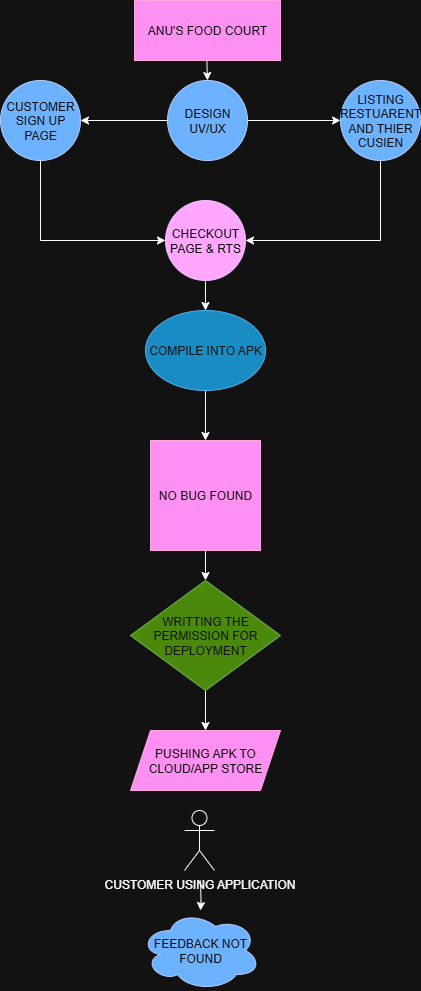

The diagram above was exported from draw.io. Its source (the exported page's mxGraphModel, read from the mxfile embedded in the PNG):
<mxGraphModel dx="715" dy="332" grid="1" gridSize="10" guides="1" tooltips="1" connect="1" arrows="1" fold="1" page="1" pageScale="1" pageWidth="827" pageHeight="1169" math="0" shadow="0">
  <root>
    <mxCell id="0" />
    <mxCell id="1" parent="0" />
    <mxCell id="p1k0U5Oyfxc6QpN4Yknx-5" style="edgeStyle=orthogonalEdgeStyle;rounded=0;orthogonalLoop=1;jettySize=auto;html=1;exitX=0.5;exitY=1;exitDx=0;exitDy=0;entryX=0.5;entryY=0;entryDx=0;entryDy=0;" edge="1" parent="1" target="p1k0U5Oyfxc6QpN4Yknx-3">
      <mxGeometry relative="1" as="geometry">
        <mxPoint x="406" y="50" as="sourcePoint" />
      </mxGeometry>
    </mxCell>
    <mxCell id="p1k0U5Oyfxc6QpN4Yknx-11" style="edgeStyle=orthogonalEdgeStyle;rounded=0;orthogonalLoop=1;jettySize=auto;html=1;exitX=0.5;exitY=1;exitDx=0;exitDy=0;entryX=0;entryY=0.5;entryDx=0;entryDy=0;" edge="1" parent="1" source="p1k0U5Oyfxc6QpN4Yknx-2" target="p1k0U5Oyfxc6QpN4Yknx-10">
      <mxGeometry relative="1" as="geometry">
        <mxPoint x="240" y="250" as="targetPoint" />
      </mxGeometry>
    </mxCell>
    <mxCell id="p1k0U5Oyfxc6QpN4Yknx-2" value="CUSTOMER SIGN UP PAGE" style="ellipse;whiteSpace=wrap;html=1;aspect=fixed;fillColor=#0050ef;fontColor=#ffffff;strokeColor=#001DBC;" vertex="1" parent="1">
      <mxGeometry x="200" y="80" width="80" height="80" as="geometry" />
    </mxCell>
    <mxCell id="p1k0U5Oyfxc6QpN4Yknx-7" style="edgeStyle=orthogonalEdgeStyle;rounded=0;orthogonalLoop=1;jettySize=auto;html=1;exitX=1;exitY=0.5;exitDx=0;exitDy=0;entryX=0;entryY=0.5;entryDx=0;entryDy=0;" edge="1" parent="1" source="p1k0U5Oyfxc6QpN4Yknx-3" target="p1k0U5Oyfxc6QpN4Yknx-4">
      <mxGeometry relative="1" as="geometry" />
    </mxCell>
    <mxCell id="p1k0U5Oyfxc6QpN4Yknx-9" style="edgeStyle=orthogonalEdgeStyle;rounded=0;orthogonalLoop=1;jettySize=auto;html=1;exitX=0;exitY=0.5;exitDx=0;exitDy=0;entryX=1;entryY=0.5;entryDx=0;entryDy=0;" edge="1" parent="1" source="p1k0U5Oyfxc6QpN4Yknx-3" target="p1k0U5Oyfxc6QpN4Yknx-2">
      <mxGeometry relative="1" as="geometry" />
    </mxCell>
    <mxCell id="p1k0U5Oyfxc6QpN4Yknx-3" value="DESIGN UV/UX" style="ellipse;whiteSpace=wrap;html=1;aspect=fixed;fillColor=#0050ef;fontColor=#ffffff;strokeColor=#001DBC;" vertex="1" parent="1">
      <mxGeometry x="367" y="80" width="80" height="80" as="geometry" />
    </mxCell>
    <mxCell id="p1k0U5Oyfxc6QpN4Yknx-14" style="edgeStyle=orthogonalEdgeStyle;rounded=0;orthogonalLoop=1;jettySize=auto;html=1;exitX=0.5;exitY=1;exitDx=0;exitDy=0;entryX=1;entryY=0.5;entryDx=0;entryDy=0;" edge="1" parent="1" source="p1k0U5Oyfxc6QpN4Yknx-4" target="p1k0U5Oyfxc6QpN4Yknx-10">
      <mxGeometry relative="1" as="geometry">
        <mxPoint x="580" y="240" as="targetPoint" />
      </mxGeometry>
    </mxCell>
    <mxCell id="p1k0U5Oyfxc6QpN4Yknx-4" value="LISTING RESTUARENT AND THIER CUSIEN" style="ellipse;whiteSpace=wrap;html=1;aspect=fixed;fillColor=#0050ef;fontColor=#ffffff;strokeColor=#001DBC;" vertex="1" parent="1">
      <mxGeometry x="540" y="80" width="80" height="80" as="geometry" />
    </mxCell>
    <mxCell id="p1k0U5Oyfxc6QpN4Yknx-19" style="edgeStyle=orthogonalEdgeStyle;rounded=0;orthogonalLoop=1;jettySize=auto;html=1;exitX=0.5;exitY=1;exitDx=0;exitDy=0;entryX=0.5;entryY=0;entryDx=0;entryDy=0;" edge="1" parent="1" source="p1k0U5Oyfxc6QpN4Yknx-10" target="p1k0U5Oyfxc6QpN4Yknx-16">
      <mxGeometry relative="1" as="geometry" />
    </mxCell>
    <mxCell id="p1k0U5Oyfxc6QpN4Yknx-10" value="CHECKOUT PAGE &amp;amp; RTS" style="ellipse;whiteSpace=wrap;html=1;aspect=fixed;fillColor=#6a00ff;fontColor=#ffffff;strokeColor=#3700CC;" vertex="1" parent="1">
      <mxGeometry x="365" y="200" width="80" height="80" as="geometry" />
    </mxCell>
    <mxCell id="p1k0U5Oyfxc6QpN4Yknx-21" style="edgeStyle=orthogonalEdgeStyle;rounded=0;orthogonalLoop=1;jettySize=auto;html=1;exitX=0.5;exitY=1;exitDx=0;exitDy=0;entryX=0.5;entryY=0;entryDx=0;entryDy=0;" edge="1" parent="1" source="p1k0U5Oyfxc6QpN4Yknx-16" target="p1k0U5Oyfxc6QpN4Yknx-20">
      <mxGeometry relative="1" as="geometry" />
    </mxCell>
    <mxCell id="p1k0U5Oyfxc6QpN4Yknx-16" value="COMPILE INTO APK" style="ellipse;whiteSpace=wrap;html=1;fillColor=#1ba1e2;fontColor=#ffffff;strokeColor=#006EAF;" vertex="1" parent="1">
      <mxGeometry x="345" y="310" width="120" height="80" as="geometry" />
    </mxCell>
    <mxCell id="p1k0U5Oyfxc6QpN4Yknx-28" style="edgeStyle=orthogonalEdgeStyle;rounded=0;orthogonalLoop=1;jettySize=auto;html=1;exitX=0.5;exitY=1;exitDx=0;exitDy=0;entryX=0.5;entryY=0;entryDx=0;entryDy=0;" edge="1" parent="1" source="p1k0U5Oyfxc6QpN4Yknx-20" target="p1k0U5Oyfxc6QpN4Yknx-24">
      <mxGeometry relative="1" as="geometry" />
    </mxCell>
    <mxCell id="p1k0U5Oyfxc6QpN4Yknx-20" value="NO BUG FOUND" style="whiteSpace=wrap;html=1;aspect=fixed;fillColor=#d80073;fontColor=#ffffff;strokeColor=#A50040;" vertex="1" parent="1">
      <mxGeometry x="350" y="440" width="110" height="110" as="geometry" />
    </mxCell>
    <mxCell id="p1k0U5Oyfxc6QpN4Yknx-22" value="ANU'S FOOD COURT" style="rounded=0;whiteSpace=wrap;html=1;fillColor=#d80073;fontColor=#ffffff;strokeColor=#A50040;" vertex="1" parent="1">
      <mxGeometry x="334" width="146" height="60" as="geometry" />
    </mxCell>
    <mxCell id="p1k0U5Oyfxc6QpN4Yknx-29" style="edgeStyle=orthogonalEdgeStyle;rounded=0;orthogonalLoop=1;jettySize=auto;html=1;exitX=0.5;exitY=1;exitDx=0;exitDy=0;entryX=0.5;entryY=0;entryDx=0;entryDy=0;" edge="1" parent="1" source="p1k0U5Oyfxc6QpN4Yknx-24" target="p1k0U5Oyfxc6QpN4Yknx-26">
      <mxGeometry relative="1" as="geometry" />
    </mxCell>
    <mxCell id="p1k0U5Oyfxc6QpN4Yknx-24" value="WRITTING THE PERMISSION FOR DEPLOYMENT" style="rhombus;whiteSpace=wrap;html=1;fillColor=#60a917;fontColor=#ffffff;strokeColor=#2D7600;" vertex="1" parent="1">
      <mxGeometry x="330" y="580" width="150" height="110" as="geometry" />
    </mxCell>
    <mxCell id="p1k0U5Oyfxc6QpN4Yknx-26" value="PUSHING APK TO CLOUD/APP STORE" style="shape=parallelogram;perimeter=parallelogramPerimeter;whiteSpace=wrap;html=1;fixedSize=1;fillColor=#d80073;fontColor=#ffffff;strokeColor=#A50040;" vertex="1" parent="1">
      <mxGeometry x="330" y="730" width="150" height="60" as="geometry" />
    </mxCell>
    <mxCell id="p1k0U5Oyfxc6QpN4Yknx-33" value="" style="edgeStyle=orthogonalEdgeStyle;rounded=0;orthogonalLoop=1;jettySize=auto;html=1;" edge="1" parent="1" target="p1k0U5Oyfxc6QpN4Yknx-32">
      <mxGeometry relative="1" as="geometry">
        <mxPoint x="400" y="880" as="sourcePoint" />
      </mxGeometry>
    </mxCell>
    <mxCell id="p1k0U5Oyfxc6QpN4Yknx-32" value="FEEDBACK NOT FOUND" style="ellipse;shape=cloud;whiteSpace=wrap;html=1;fillColor=#0050ef;fontColor=#ffffff;strokeColor=#001DBC;" vertex="1" parent="1">
      <mxGeometry x="340" y="910" width="120" height="80" as="geometry" />
    </mxCell>
    <mxCell id="p1k0U5Oyfxc6QpN4Yknx-36" value="CUSTOMER USING APPLICATION" style="shape=umlActor;verticalLabelPosition=bottom;verticalAlign=top;html=1;outlineConnect=0;" vertex="1" parent="1">
      <mxGeometry x="384" y="810" width="30" height="60" as="geometry" />
    </mxCell>
  </root>
</mxGraphModel>